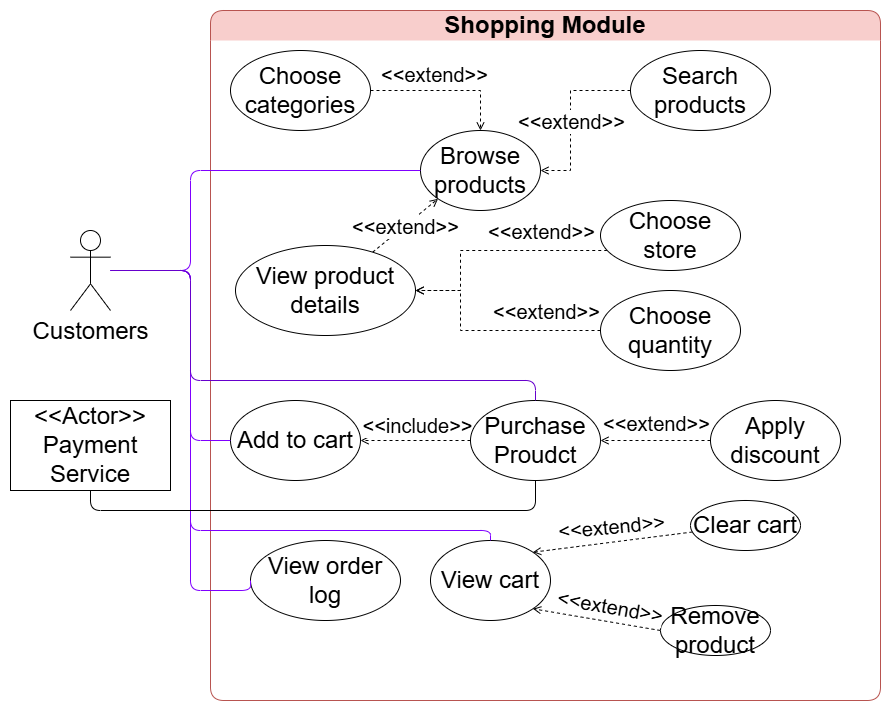

The diagram above was exported from draw.io. Its source (the exported page's mxGraphModel, read from the mxfile embedded in the PNG):
<mxGraphModel dx="1647" dy="839" grid="1" gridSize="10" guides="1" tooltips="1" connect="1" arrows="1" fold="1" page="1" pageScale="1" pageWidth="850" pageHeight="1100" math="0" shadow="0">
  <root>
    <mxCell id="0" />
    <mxCell id="1" parent="0" />
    <mxCell id="gMcIvVY8KVJMgSP82r2d-1" value="Shopping Module" style="swimlane;whiteSpace=wrap;html=1;swimlaneLine=0;fontSize=24;rounded=1;fillColor=#f8cecc;strokeColor=#b85450;swimlaneFillColor=none;startSize=30;" parent="1" vertex="1">
      <mxGeometry x="240" y="70" width="670" height="690" as="geometry" />
    </mxCell>
    <mxCell id="e5BPIcjcUpguwjRNiZb7-24" style="rounded=0;orthogonalLoop=1;jettySize=auto;html=1;exitX=0;exitY=0.5;exitDx=0;exitDy=0;dashed=1;endArrow=open;endFill=0;edgeStyle=orthogonalEdgeStyle;fontSize=24;" parent="gMcIvVY8KVJMgSP82r2d-1" source="e5BPIcjcUpguwjRNiZb7-23" target="gMcIvVY8KVJMgSP82r2d-2" edge="1">
      <mxGeometry relative="1" as="geometry">
        <Array as="points">
          <mxPoint x="360" y="80" />
          <mxPoint x="360" y="160" />
        </Array>
      </mxGeometry>
    </mxCell>
    <mxCell id="e5BPIcjcUpguwjRNiZb7-25" value="&amp;lt;&amp;lt;extend&amp;gt;&amp;gt;" style="edgeLabel;html=1;align=center;verticalAlign=middle;resizable=0;points=[];rotation=0;fontSize=20;" parent="e5BPIcjcUpguwjRNiZb7-24" connectable="0" vertex="1">
      <mxGeometry x="-0.2959" y="1" relative="1" as="geometry">
        <mxPoint x="-1" y="30" as="offset" />
      </mxGeometry>
    </mxCell>
    <mxCell id="gMcIvVY8KVJMgSP82r2d-2" value="Browse products" style="ellipse;whiteSpace=wrap;html=1;fontSize=24;" parent="gMcIvVY8KVJMgSP82r2d-1" vertex="1">
      <mxGeometry x="210" y="120" width="120" height="80" as="geometry" />
    </mxCell>
    <mxCell id="gMcIvVY8KVJMgSP82r2d-4" value="View order log" style="ellipse;whiteSpace=wrap;html=1;fontSize=24;" parent="gMcIvVY8KVJMgSP82r2d-1" vertex="1">
      <mxGeometry x="40" y="530" width="150" height="80" as="geometry" />
    </mxCell>
    <mxCell id="e5BPIcjcUpguwjRNiZb7-14" style="rounded=0;orthogonalLoop=1;jettySize=auto;html=1;entryX=0;entryY=1;entryDx=0;entryDy=0;dashed=1;endArrow=open;endFill=0;fontSize=24;" parent="gMcIvVY8KVJMgSP82r2d-1" source="e5BPIcjcUpguwjRNiZb7-13" target="gMcIvVY8KVJMgSP82r2d-2" edge="1">
      <mxGeometry relative="1" as="geometry">
        <mxPoint x="210" y="310" as="targetPoint" />
      </mxGeometry>
    </mxCell>
    <mxCell id="e5BPIcjcUpguwjRNiZb7-15" value="&amp;lt;&amp;lt;extend&amp;gt;&amp;gt;" style="edgeLabel;html=1;align=center;verticalAlign=middle;resizable=0;points=[];fontSize=20;" parent="e5BPIcjcUpguwjRNiZb7-14" connectable="0" vertex="1">
      <mxGeometry x="-0.1494" relative="1" as="geometry">
        <mxPoint x="4" y="-3" as="offset" />
      </mxGeometry>
    </mxCell>
    <mxCell id="e5BPIcjcUpguwjRNiZb7-13" value="View product details" style="ellipse;whiteSpace=wrap;html=1;fontSize=24;" parent="gMcIvVY8KVJMgSP82r2d-1" vertex="1">
      <mxGeometry x="25" y="235" width="180" height="90" as="geometry" />
    </mxCell>
    <mxCell id="e5BPIcjcUpguwjRNiZb7-23" value="Search products" style="ellipse;whiteSpace=wrap;html=1;fontSize=24;" parent="gMcIvVY8KVJMgSP82r2d-1" vertex="1">
      <mxGeometry x="420" y="40" width="140" height="80" as="geometry" />
    </mxCell>
    <mxCell id="e5BPIcjcUpguwjRNiZb7-28" value="View cart" style="ellipse;whiteSpace=wrap;html=1;fontSize=24;" parent="gMcIvVY8KVJMgSP82r2d-1" vertex="1">
      <mxGeometry x="220" y="530" width="120" height="80" as="geometry" />
    </mxCell>
    <mxCell id="Qv5ElOvHhZw1cPHkUzmk-1" value="Choose categories" style="ellipse;whiteSpace=wrap;html=1;fontSize=24;" parent="gMcIvVY8KVJMgSP82r2d-1" vertex="1">
      <mxGeometry x="20" y="40" width="140" height="80" as="geometry" />
    </mxCell>
    <mxCell id="Qv5ElOvHhZw1cPHkUzmk-2" style="edgeStyle=orthogonalEdgeStyle;rounded=0;orthogonalLoop=1;jettySize=auto;html=1;entryX=0.5;entryY=0;entryDx=0;entryDy=0;dashed=1;endArrow=open;endFill=0;fontSize=24;" parent="gMcIvVY8KVJMgSP82r2d-1" source="Qv5ElOvHhZw1cPHkUzmk-1" target="gMcIvVY8KVJMgSP82r2d-2" edge="1">
      <mxGeometry relative="1" as="geometry" />
    </mxCell>
    <mxCell id="Qv5ElOvHhZw1cPHkUzmk-3" value="&amp;lt;&amp;lt;extend&amp;gt;&amp;gt;" style="edgeLabel;html=1;align=center;verticalAlign=middle;resizable=0;points=[];fontSize=20;" parent="Qv5ElOvHhZw1cPHkUzmk-2" vertex="1" connectable="0">
      <mxGeometry x="-0.1586" relative="1" as="geometry">
        <mxPoint y="-17" as="offset" />
      </mxGeometry>
    </mxCell>
    <mxCell id="nFpHzUGSx7BIGY-Hn8gt-1" style="rounded=0;orthogonalLoop=1;jettySize=auto;html=1;entryX=1;entryY=0.5;entryDx=0;entryDy=0;dashed=1;endArrow=open;endFill=0;fontSize=24;" parent="gMcIvVY8KVJMgSP82r2d-1" source="gMcIvVY8KVJMgSP82r2d-3" target="CvB0uB0Yqwmn6dIjojKF-2" edge="1">
      <mxGeometry relative="1" as="geometry" />
    </mxCell>
    <mxCell id="nFpHzUGSx7BIGY-Hn8gt-2" value="&amp;lt;&amp;lt;include&amp;gt;&amp;gt;" style="edgeLabel;html=1;align=center;verticalAlign=middle;resizable=0;points=[];fontSize=20;" parent="nFpHzUGSx7BIGY-Hn8gt-1" connectable="0" vertex="1">
      <mxGeometry x="0.3621" y="-2" relative="1" as="geometry">
        <mxPoint x="21" y="-14" as="offset" />
      </mxGeometry>
    </mxCell>
    <mxCell id="4akIunpmteiHZ38p4dgF-3" style="edgeStyle=orthogonalEdgeStyle;rounded=0;orthogonalLoop=1;jettySize=auto;html=1;dashed=1;endArrow=open;endFill=0;entryX=1;entryY=0.5;entryDx=0;entryDy=0;fontSize=24;" parent="gMcIvVY8KVJMgSP82r2d-1" source="4akIunpmteiHZ38p4dgF-1" target="e5BPIcjcUpguwjRNiZb7-13" edge="1">
      <mxGeometry relative="1" as="geometry">
        <Array as="points">
          <mxPoint x="250" y="240" />
          <mxPoint x="250" y="280" />
        </Array>
      </mxGeometry>
    </mxCell>
    <mxCell id="4akIunpmteiHZ38p4dgF-5" value="&amp;lt;&amp;lt;extend&amp;gt;&amp;gt;" style="edgeLabel;html=1;align=center;verticalAlign=middle;resizable=0;points=[];fontSize=20;" parent="4akIunpmteiHZ38p4dgF-3" connectable="0" vertex="1">
      <mxGeometry x="0.3104" y="2" relative="1" as="geometry">
        <mxPoint x="78" y="-25" as="offset" />
      </mxGeometry>
    </mxCell>
    <mxCell id="4akIunpmteiHZ38p4dgF-1" value="Choose store" style="ellipse;whiteSpace=wrap;html=1;fontSize=24;" parent="gMcIvVY8KVJMgSP82r2d-1" vertex="1">
      <mxGeometry x="390" y="190" width="140" height="70" as="geometry" />
    </mxCell>
    <mxCell id="4akIunpmteiHZ38p4dgF-4" style="edgeStyle=orthogonalEdgeStyle;rounded=0;orthogonalLoop=1;jettySize=auto;html=1;dashed=1;endArrow=open;endFill=0;entryX=1;entryY=0.5;entryDx=0;entryDy=0;fontSize=24;" parent="gMcIvVY8KVJMgSP82r2d-1" source="4akIunpmteiHZ38p4dgF-2" target="e5BPIcjcUpguwjRNiZb7-13" edge="1">
      <mxGeometry relative="1" as="geometry">
        <Array as="points">
          <mxPoint x="250" y="320" />
          <mxPoint x="250" y="280" />
        </Array>
      </mxGeometry>
    </mxCell>
    <mxCell id="4akIunpmteiHZ38p4dgF-6" value="&amp;lt;&amp;lt;extend&amp;gt;&amp;gt;" style="edgeLabel;html=1;align=center;verticalAlign=middle;resizable=0;points=[];fontSize=20;" parent="4akIunpmteiHZ38p4dgF-4" connectable="0" vertex="1">
      <mxGeometry x="0.4159" y="2" relative="1" as="geometry">
        <mxPoint x="87" y="-1" as="offset" />
      </mxGeometry>
    </mxCell>
    <mxCell id="4akIunpmteiHZ38p4dgF-2" value="Choose quantity" style="ellipse;whiteSpace=wrap;html=1;fontSize=24;" parent="gMcIvVY8KVJMgSP82r2d-1" vertex="1">
      <mxGeometry x="390" y="280" width="140" height="80" as="geometry" />
    </mxCell>
    <mxCell id="4akIunpmteiHZ38p4dgF-9" style="rounded=0;orthogonalLoop=1;jettySize=auto;html=1;entryX=1;entryY=0;entryDx=0;entryDy=0;endArrow=open;endFill=0;dashed=1;fontSize=24;" parent="gMcIvVY8KVJMgSP82r2d-1" source="4akIunpmteiHZ38p4dgF-7" target="e5BPIcjcUpguwjRNiZb7-28" edge="1">
      <mxGeometry relative="1" as="geometry" />
    </mxCell>
    <mxCell id="4akIunpmteiHZ38p4dgF-11" value="&amp;lt;&amp;lt;extend&amp;gt;&amp;gt;" style="edgeLabel;html=1;align=center;verticalAlign=middle;resizable=0;points=[];rotation=-5;fontSize=20;" parent="4akIunpmteiHZ38p4dgF-9" connectable="0" vertex="1">
      <mxGeometry x="-0.0566" y="-2" relative="1" as="geometry">
        <mxPoint x="-6" y="-14" as="offset" />
      </mxGeometry>
    </mxCell>
    <mxCell id="4akIunpmteiHZ38p4dgF-7" value="Clear cart" style="ellipse;whiteSpace=wrap;html=1;fontSize=24;" parent="gMcIvVY8KVJMgSP82r2d-1" vertex="1">
      <mxGeometry x="480" y="490" width="110" height="50" as="geometry" />
    </mxCell>
    <mxCell id="4akIunpmteiHZ38p4dgF-10" style="rounded=0;orthogonalLoop=1;jettySize=auto;html=1;entryX=1;entryY=1;entryDx=0;entryDy=0;exitX=0;exitY=0.5;exitDx=0;exitDy=0;endArrow=open;endFill=0;dashed=1;fontSize=24;" parent="gMcIvVY8KVJMgSP82r2d-1" source="4akIunpmteiHZ38p4dgF-8" target="e5BPIcjcUpguwjRNiZb7-28" edge="1">
      <mxGeometry relative="1" as="geometry" />
    </mxCell>
    <mxCell id="4akIunpmteiHZ38p4dgF-8" value="Remove product" style="ellipse;whiteSpace=wrap;html=1;fontSize=24;" parent="gMcIvVY8KVJMgSP82r2d-1" vertex="1">
      <mxGeometry x="450" y="595" width="110" height="50" as="geometry" />
    </mxCell>
    <mxCell id="4akIunpmteiHZ38p4dgF-12" value="&amp;lt;&amp;lt;extend&amp;gt;&amp;gt;" style="edgeLabel;html=1;align=center;verticalAlign=middle;resizable=0;points=[];rotation=10;fontSize=20;" parent="gMcIvVY8KVJMgSP82r2d-1" connectable="0" vertex="1">
      <mxGeometry x="400.0002075125636" y="594.9962761803793" as="geometry" />
    </mxCell>
    <mxCell id="gMcIvVY8KVJMgSP82r2d-3" value="Purchase Proudct" style="ellipse;whiteSpace=wrap;html=1;fontSize=24;" parent="gMcIvVY8KVJMgSP82r2d-1" vertex="1">
      <mxGeometry x="260" y="390" width="130" height="80" as="geometry" />
    </mxCell>
    <mxCell id="e5BPIcjcUpguwjRNiZb7-32" value="Apply discount" style="ellipse;whiteSpace=wrap;html=1;fontSize=24;" parent="gMcIvVY8KVJMgSP82r2d-1" vertex="1">
      <mxGeometry x="500" y="390" width="130" height="80" as="geometry" />
    </mxCell>
    <mxCell id="e5BPIcjcUpguwjRNiZb7-33" style="edgeStyle=orthogonalEdgeStyle;rounded=0;orthogonalLoop=1;jettySize=auto;html=1;entryX=1;entryY=0.5;entryDx=0;entryDy=0;dashed=1;endArrow=open;endFill=0;fontSize=24;" parent="gMcIvVY8KVJMgSP82r2d-1" source="e5BPIcjcUpguwjRNiZb7-32" target="gMcIvVY8KVJMgSP82r2d-3" edge="1">
      <mxGeometry relative="1" as="geometry" />
    </mxCell>
    <mxCell id="e5BPIcjcUpguwjRNiZb7-34" value="&amp;lt;&amp;lt;extend&amp;gt;&amp;gt;" style="edgeLabel;html=1;align=center;verticalAlign=middle;resizable=0;points=[];fontSize=20;" parent="e5BPIcjcUpguwjRNiZb7-33" connectable="0" vertex="1">
      <mxGeometry x="-0.0522" y="2" relative="1" as="geometry">
        <mxPoint x="-3" y="-20" as="offset" />
      </mxGeometry>
    </mxCell>
    <mxCell id="CvB0uB0Yqwmn6dIjojKF-2" value="Add to cart" style="ellipse;whiteSpace=wrap;html=1;fontSize=24;" parent="gMcIvVY8KVJMgSP82r2d-1" vertex="1">
      <mxGeometry x="20" y="390" width="130" height="80" as="geometry" />
    </mxCell>
    <mxCell id="gMcIvVY8KVJMgSP82r2d-9" style="edgeStyle=orthogonalEdgeStyle;rounded=1;orthogonalLoop=1;jettySize=auto;html=1;entryX=0;entryY=0.5;entryDx=0;entryDy=0;endArrow=none;endFill=0;curved=0;fontSize=24;strokeColor=#7F00FF;" parent="1" source="gMcIvVY8KVJMgSP82r2d-8" target="gMcIvVY8KVJMgSP82r2d-2" edge="1">
      <mxGeometry relative="1" as="geometry">
        <Array as="points">
          <mxPoint x="220" y="330" />
          <mxPoint x="220" y="230" />
        </Array>
      </mxGeometry>
    </mxCell>
    <mxCell id="e5BPIcjcUpguwjRNiZb7-22" style="edgeStyle=orthogonalEdgeStyle;rounded=1;orthogonalLoop=1;jettySize=auto;html=1;entryX=0;entryY=0.5;entryDx=0;entryDy=0;endArrow=none;endFill=0;curved=0;fontSize=24;strokeColor=#7F00FF;" parent="1" source="gMcIvVY8KVJMgSP82r2d-8" target="gMcIvVY8KVJMgSP82r2d-4" edge="1">
      <mxGeometry relative="1" as="geometry">
        <Array as="points">
          <mxPoint x="220" y="330" />
          <mxPoint x="220" y="650" />
        </Array>
      </mxGeometry>
    </mxCell>
    <mxCell id="e5BPIcjcUpguwjRNiZb7-27" style="rounded=1;orthogonalLoop=1;jettySize=auto;html=1;endArrow=none;endFill=0;entryX=0;entryY=0.5;entryDx=0;entryDy=0;fontSize=24;edgeStyle=orthogonalEdgeStyle;strokeColor=#7F00FF;" parent="1" source="gMcIvVY8KVJMgSP82r2d-8" target="CvB0uB0Yqwmn6dIjojKF-2" edge="1">
      <mxGeometry relative="1" as="geometry">
        <Array as="points">
          <mxPoint x="220" y="330" />
          <mxPoint x="220" y="500" />
        </Array>
      </mxGeometry>
    </mxCell>
    <mxCell id="e5BPIcjcUpguwjRNiZb7-29" style="edgeStyle=orthogonalEdgeStyle;rounded=1;orthogonalLoop=1;jettySize=auto;html=1;entryX=0.5;entryY=0;entryDx=0;entryDy=0;endArrow=none;endFill=0;curved=0;fontSize=24;strokeColor=#7F00FF;" parent="1" source="gMcIvVY8KVJMgSP82r2d-8" target="e5BPIcjcUpguwjRNiZb7-28" edge="1">
      <mxGeometry relative="1" as="geometry">
        <Array as="points">
          <mxPoint x="220" y="330" />
          <mxPoint x="220" y="590" />
          <mxPoint x="520" y="590" />
        </Array>
      </mxGeometry>
    </mxCell>
    <mxCell id="CvB0uB0Yqwmn6dIjojKF-3" style="rounded=1;orthogonalLoop=1;jettySize=auto;html=1;entryX=0.5;entryY=0;entryDx=0;entryDy=0;endArrow=none;endFill=0;edgeStyle=orthogonalEdgeStyle;strokeColor=#6600CC;fontSize=24;" parent="1" source="gMcIvVY8KVJMgSP82r2d-8" target="gMcIvVY8KVJMgSP82r2d-3" edge="1">
      <mxGeometry relative="1" as="geometry">
        <Array as="points">
          <mxPoint x="220" y="330" />
          <mxPoint x="220" y="440" />
          <mxPoint x="565" y="440" />
        </Array>
      </mxGeometry>
    </mxCell>
    <mxCell id="gMcIvVY8KVJMgSP82r2d-8" value="Customers" style="shape=umlActor;verticalLabelPosition=bottom;verticalAlign=top;html=1;outlineConnect=0;fontSize=24;" parent="1" vertex="1">
      <mxGeometry x="100" y="290" width="40" height="80" as="geometry" />
    </mxCell>
    <mxCell id="bUhDZN2ROMEbgkQIuOJP-1" value="&amp;lt;&amp;lt;Actor&amp;gt;&amp;gt;&lt;br&gt;Payment Service" style="rounded=0;whiteSpace=wrap;html=1;fontSize=24;" parent="1" vertex="1">
      <mxGeometry x="40" y="460" width="160" height="90" as="geometry" />
    </mxCell>
    <mxCell id="CvB0uB0Yqwmn6dIjojKF-1" style="edgeStyle=orthogonalEdgeStyle;rounded=1;orthogonalLoop=1;jettySize=auto;html=1;entryX=0.5;entryY=1;entryDx=0;entryDy=0;endArrow=none;endFill=0;curved=0;exitX=0.5;exitY=1;exitDx=0;exitDy=0;fontSize=24;" parent="1" source="gMcIvVY8KVJMgSP82r2d-3" target="bUhDZN2ROMEbgkQIuOJP-1" edge="1">
      <mxGeometry relative="1" as="geometry">
        <Array as="points">
          <mxPoint x="565" y="570" />
          <mxPoint x="120" y="570" />
        </Array>
      </mxGeometry>
    </mxCell>
  </root>
</mxGraphModel>